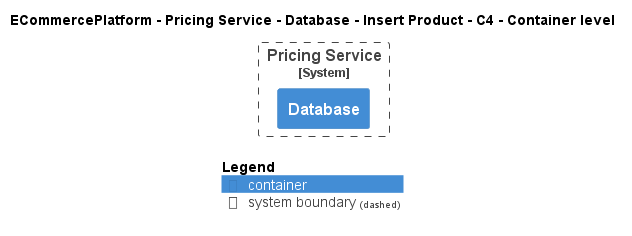

The diagram above was rendered by PlantUML. Its source (embedded in the PNG):
@startuml
!pragma layout smetana
!include ..\..\..\..\..\..\..\.c4s\C4_Container.puml

AddElementTag("c4interflow:lifecycle:new", $bgColor=green, $fontColor=#ffffff, $borderColor=green, $shadowing="False")
AddElementTag("c4interflow:lifecycle:changed", $bgColor=orange, $fontColor=#ffffff, $borderColor=orange, $shadowing="False")
AddElementTag("c4interflow:lifecycle:removed", $bgColor=red, $fontColor=#ffffff, $borderColor=red, $shadowing="False")

AddRelTag("c4interflow:lifecycle:new", $textColor=green, $lineColor=green)
AddRelTag("c4interflow:lifecycle:changed", $textColor=orange, $lineColor=orange)
AddRelTag("c4interflow:lifecycle:removed", $textColor=red, $lineColor=red)

SHOW_PERSON_PORTRAIT()
LAYOUT_TOP_DOWN()

skinparam linetype polyline

title ECommercePlatform - Pricing Service - Database - Insert Product - C4 - Container level


System_Boundary(ECommercePlatform.SoftwareSystems.PricingService, "Pricing Service") {
    Container(ECommercePlatform.SoftwareSystems.PricingService.Containers.Database, "Database", "", "")
}



SHOW_LEGEND()
@enduml